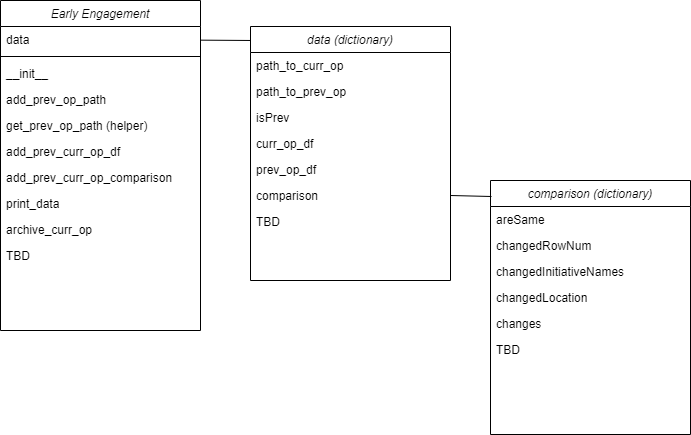

The diagram above was exported from draw.io. Its source (the exported page's mxGraphModel, read from the mxfile embedded in the PNG):
<mxGraphModel dx="823" dy="462" grid="1" gridSize="10" guides="1" tooltips="1" connect="1" arrows="1" fold="1" page="1" pageScale="1" pageWidth="827" pageHeight="1169" math="0" shadow="0">
  <root>
    <mxCell id="WIyWlLk6GJQsqaUBKTNV-0" />
    <mxCell id="WIyWlLk6GJQsqaUBKTNV-1" parent="WIyWlLk6GJQsqaUBKTNV-0" />
    <mxCell id="zkfFHV4jXpPFQw0GAbJ--0" value="Early Engagement" style="swimlane;fontStyle=2;align=center;verticalAlign=top;childLayout=stackLayout;horizontal=1;startSize=26;horizontalStack=0;resizeParent=1;resizeLast=0;collapsible=1;marginBottom=0;rounded=0;shadow=0;strokeWidth=1;fillColor=#FFFFFF;" parent="WIyWlLk6GJQsqaUBKTNV-1" vertex="1">
      <mxGeometry x="210" y="160" width="200" height="330" as="geometry">
        <mxRectangle x="220" y="120" width="160" height="26" as="alternateBounds" />
      </mxGeometry>
    </mxCell>
    <mxCell id="zkfFHV4jXpPFQw0GAbJ--1" value="data" style="text;align=left;verticalAlign=top;spacingLeft=4;spacingRight=4;overflow=hidden;rotatable=0;points=[[0,0.5],[1,0.5]];portConstraint=eastwest;" parent="zkfFHV4jXpPFQw0GAbJ--0" vertex="1">
      <mxGeometry y="26" width="200" height="26" as="geometry" />
    </mxCell>
    <mxCell id="zkfFHV4jXpPFQw0GAbJ--4" value="" style="line;html=1;strokeWidth=1;align=left;verticalAlign=middle;spacingTop=-1;spacingLeft=3;spacingRight=3;rotatable=0;labelPosition=right;points=[];portConstraint=eastwest;" parent="zkfFHV4jXpPFQw0GAbJ--0" vertex="1">
      <mxGeometry y="52" width="200" height="8" as="geometry" />
    </mxCell>
    <mxCell id="zkfFHV4jXpPFQw0GAbJ--5" value="__init__" style="text;align=left;verticalAlign=top;spacingLeft=4;spacingRight=4;overflow=hidden;rotatable=0;points=[[0,0.5],[1,0.5]];portConstraint=eastwest;" parent="zkfFHV4jXpPFQw0GAbJ--0" vertex="1">
      <mxGeometry y="60" width="200" height="26" as="geometry" />
    </mxCell>
    <mxCell id="oCZQZdqdW883R50X9iDV-0" value="add_prev_op_path" style="text;align=left;verticalAlign=top;spacingLeft=4;spacingRight=4;overflow=hidden;rotatable=0;points=[[0,0.5],[1,0.5]];portConstraint=eastwest;" vertex="1" parent="zkfFHV4jXpPFQw0GAbJ--0">
      <mxGeometry y="86" width="200" height="26" as="geometry" />
    </mxCell>
    <mxCell id="oCZQZdqdW883R50X9iDV-1" value="get_prev_op_path (helper)" style="text;align=left;verticalAlign=top;spacingLeft=4;spacingRight=4;overflow=hidden;rotatable=0;points=[[0,0.5],[1,0.5]];portConstraint=eastwest;" vertex="1" parent="zkfFHV4jXpPFQw0GAbJ--0">
      <mxGeometry y="112" width="200" height="26" as="geometry" />
    </mxCell>
    <mxCell id="oCZQZdqdW883R50X9iDV-5" value="add_prev_curr_op_df" style="text;align=left;verticalAlign=top;spacingLeft=4;spacingRight=4;overflow=hidden;rotatable=0;points=[[0,0.5],[1,0.5]];portConstraint=eastwest;" vertex="1" parent="zkfFHV4jXpPFQw0GAbJ--0">
      <mxGeometry y="138" width="200" height="26" as="geometry" />
    </mxCell>
    <mxCell id="oCZQZdqdW883R50X9iDV-4" value="add_prev_curr_op_comparison" style="text;align=left;verticalAlign=top;spacingLeft=4;spacingRight=4;overflow=hidden;rotatable=0;points=[[0,0.5],[1,0.5]];portConstraint=eastwest;" vertex="1" parent="zkfFHV4jXpPFQw0GAbJ--0">
      <mxGeometry y="164" width="200" height="26" as="geometry" />
    </mxCell>
    <mxCell id="oCZQZdqdW883R50X9iDV-3" value="print_data" style="text;align=left;verticalAlign=top;spacingLeft=4;spacingRight=4;overflow=hidden;rotatable=0;points=[[0,0.5],[1,0.5]];portConstraint=eastwest;" vertex="1" parent="zkfFHV4jXpPFQw0GAbJ--0">
      <mxGeometry y="190" width="200" height="26" as="geometry" />
    </mxCell>
    <mxCell id="oCZQZdqdW883R50X9iDV-8" value="archive_curr_op" style="text;align=left;verticalAlign=top;spacingLeft=4;spacingRight=4;overflow=hidden;rotatable=0;points=[[0,0.5],[1,0.5]];portConstraint=eastwest;" vertex="1" parent="zkfFHV4jXpPFQw0GAbJ--0">
      <mxGeometry y="216" width="200" height="26" as="geometry" />
    </mxCell>
    <mxCell id="oCZQZdqdW883R50X9iDV-7" value="TBD" style="text;align=left;verticalAlign=top;spacingLeft=4;spacingRight=4;overflow=hidden;rotatable=0;points=[[0,0.5],[1,0.5]];portConstraint=eastwest;" vertex="1" parent="zkfFHV4jXpPFQw0GAbJ--0">
      <mxGeometry y="242" width="200" height="26" as="geometry" />
    </mxCell>
    <mxCell id="oCZQZdqdW883R50X9iDV-13" value="" style="endArrow=none;html=1;rounded=0;entryX=-0.002;entryY=0.055;entryDx=0;entryDy=0;entryPerimeter=0;" edge="1" parent="WIyWlLk6GJQsqaUBKTNV-1" source="zkfFHV4jXpPFQw0GAbJ--1" target="oCZQZdqdW883R50X9iDV-15">
      <mxGeometry width="50" height="50" relative="1" as="geometry">
        <mxPoint x="510" y="290" as="sourcePoint" />
        <mxPoint x="460" y="200" as="targetPoint" />
      </mxGeometry>
    </mxCell>
    <mxCell id="oCZQZdqdW883R50X9iDV-15" value="data (dictionary)" style="swimlane;fontStyle=2;align=center;verticalAlign=top;childLayout=stackLayout;horizontal=1;startSize=26;horizontalStack=0;resizeParent=1;resizeLast=0;collapsible=1;marginBottom=0;rounded=0;shadow=0;strokeWidth=1;fillColor=#FFFFFF;" vertex="1" parent="WIyWlLk6GJQsqaUBKTNV-1">
      <mxGeometry x="460" y="186" width="200" height="254" as="geometry">
        <mxRectangle x="220" y="120" width="160" height="26" as="alternateBounds" />
      </mxGeometry>
    </mxCell>
    <mxCell id="oCZQZdqdW883R50X9iDV-18" value="path_to_curr_op" style="text;align=left;verticalAlign=top;spacingLeft=4;spacingRight=4;overflow=hidden;rotatable=0;points=[[0,0.5],[1,0.5]];portConstraint=eastwest;" vertex="1" parent="oCZQZdqdW883R50X9iDV-15">
      <mxGeometry y="26" width="200" height="26" as="geometry" />
    </mxCell>
    <mxCell id="oCZQZdqdW883R50X9iDV-19" value="path_to_prev_op" style="text;align=left;verticalAlign=top;spacingLeft=4;spacingRight=4;overflow=hidden;rotatable=0;points=[[0,0.5],[1,0.5]];portConstraint=eastwest;" vertex="1" parent="oCZQZdqdW883R50X9iDV-15">
      <mxGeometry y="52" width="200" height="26" as="geometry" />
    </mxCell>
    <mxCell id="oCZQZdqdW883R50X9iDV-20" value="isPrev" style="text;align=left;verticalAlign=top;spacingLeft=4;spacingRight=4;overflow=hidden;rotatable=0;points=[[0,0.5],[1,0.5]];portConstraint=eastwest;" vertex="1" parent="oCZQZdqdW883R50X9iDV-15">
      <mxGeometry y="78" width="200" height="26" as="geometry" />
    </mxCell>
    <mxCell id="oCZQZdqdW883R50X9iDV-21" value="curr_op_df" style="text;align=left;verticalAlign=top;spacingLeft=4;spacingRight=4;overflow=hidden;rotatable=0;points=[[0,0.5],[1,0.5]];portConstraint=eastwest;" vertex="1" parent="oCZQZdqdW883R50X9iDV-15">
      <mxGeometry y="104" width="200" height="26" as="geometry" />
    </mxCell>
    <mxCell id="oCZQZdqdW883R50X9iDV-22" value="prev_op_df" style="text;align=left;verticalAlign=top;spacingLeft=4;spacingRight=4;overflow=hidden;rotatable=0;points=[[0,0.5],[1,0.5]];portConstraint=eastwest;" vertex="1" parent="oCZQZdqdW883R50X9iDV-15">
      <mxGeometry y="130" width="200" height="26" as="geometry" />
    </mxCell>
    <mxCell id="oCZQZdqdW883R50X9iDV-23" value="comparison" style="text;align=left;verticalAlign=top;spacingLeft=4;spacingRight=4;overflow=hidden;rotatable=0;points=[[0,0.5],[1,0.5]];portConstraint=eastwest;" vertex="1" parent="oCZQZdqdW883R50X9iDV-15">
      <mxGeometry y="156" width="200" height="26" as="geometry" />
    </mxCell>
    <mxCell id="oCZQZdqdW883R50X9iDV-25" value="TBD" style="text;align=left;verticalAlign=top;spacingLeft=4;spacingRight=4;overflow=hidden;rotatable=0;points=[[0,0.5],[1,0.5]];portConstraint=eastwest;" vertex="1" parent="oCZQZdqdW883R50X9iDV-15">
      <mxGeometry y="182" width="200" height="26" as="geometry" />
    </mxCell>
    <mxCell id="oCZQZdqdW883R50X9iDV-26" value="comparison (dictionary)" style="swimlane;fontStyle=2;align=center;verticalAlign=top;childLayout=stackLayout;horizontal=1;startSize=26;horizontalStack=0;resizeParent=1;resizeLast=0;collapsible=1;marginBottom=0;rounded=0;shadow=0;strokeWidth=1;fillColor=#FFFFFF;" vertex="1" parent="WIyWlLk6GJQsqaUBKTNV-1">
      <mxGeometry x="700" y="340" width="200" height="254" as="geometry">
        <mxRectangle x="220" y="120" width="160" height="26" as="alternateBounds" />
      </mxGeometry>
    </mxCell>
    <mxCell id="oCZQZdqdW883R50X9iDV-27" value="areSame" style="text;align=left;verticalAlign=top;spacingLeft=4;spacingRight=4;overflow=hidden;rotatable=0;points=[[0,0.5],[1,0.5]];portConstraint=eastwest;" vertex="1" parent="oCZQZdqdW883R50X9iDV-26">
      <mxGeometry y="26" width="200" height="26" as="geometry" />
    </mxCell>
    <mxCell id="oCZQZdqdW883R50X9iDV-28" value="changedRowNum" style="text;align=left;verticalAlign=top;spacingLeft=4;spacingRight=4;overflow=hidden;rotatable=0;points=[[0,0.5],[1,0.5]];portConstraint=eastwest;" vertex="1" parent="oCZQZdqdW883R50X9iDV-26">
      <mxGeometry y="52" width="200" height="26" as="geometry" />
    </mxCell>
    <mxCell id="oCZQZdqdW883R50X9iDV-29" value="changedInitiativeNames" style="text;align=left;verticalAlign=top;spacingLeft=4;spacingRight=4;overflow=hidden;rotatable=0;points=[[0,0.5],[1,0.5]];portConstraint=eastwest;" vertex="1" parent="oCZQZdqdW883R50X9iDV-26">
      <mxGeometry y="78" width="200" height="26" as="geometry" />
    </mxCell>
    <mxCell id="oCZQZdqdW883R50X9iDV-30" value="changedLocation" style="text;align=left;verticalAlign=top;spacingLeft=4;spacingRight=4;overflow=hidden;rotatable=0;points=[[0,0.5],[1,0.5]];portConstraint=eastwest;" vertex="1" parent="oCZQZdqdW883R50X9iDV-26">
      <mxGeometry y="104" width="200" height="26" as="geometry" />
    </mxCell>
    <mxCell id="oCZQZdqdW883R50X9iDV-31" value="changes" style="text;align=left;verticalAlign=top;spacingLeft=4;spacingRight=4;overflow=hidden;rotatable=0;points=[[0,0.5],[1,0.5]];portConstraint=eastwest;" vertex="1" parent="oCZQZdqdW883R50X9iDV-26">
      <mxGeometry y="130" width="200" height="26" as="geometry" />
    </mxCell>
    <mxCell id="oCZQZdqdW883R50X9iDV-33" value="TBD" style="text;align=left;verticalAlign=top;spacingLeft=4;spacingRight=4;overflow=hidden;rotatable=0;points=[[0,0.5],[1,0.5]];portConstraint=eastwest;" vertex="1" parent="oCZQZdqdW883R50X9iDV-26">
      <mxGeometry y="156" width="200" height="26" as="geometry" />
    </mxCell>
    <mxCell id="oCZQZdqdW883R50X9iDV-34" value="" style="endArrow=none;html=1;rounded=0;exitX=1;exitY=0.5;exitDx=0;exitDy=0;entryX=0.005;entryY=0.063;entryDx=0;entryDy=0;entryPerimeter=0;" edge="1" parent="WIyWlLk6GJQsqaUBKTNV-1" source="oCZQZdqdW883R50X9iDV-23" target="oCZQZdqdW883R50X9iDV-26">
      <mxGeometry width="50" height="50" relative="1" as="geometry">
        <mxPoint x="630" y="373.35" as="sourcePoint" />
        <mxPoint x="679" y="370.00200000000007" as="targetPoint" />
      </mxGeometry>
    </mxCell>
  </root>
</mxGraphModel>